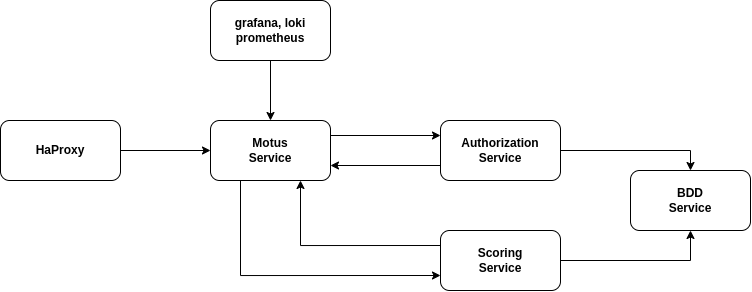

The diagram above was exported from draw.io. Its source (the exported page's mxGraphModel, read from the mxfile embedded in the PNG):
<mxGraphModel dx="1184" dy="674" grid="1" gridSize="10" guides="1" tooltips="1" connect="1" arrows="1" fold="1" page="1" pageScale="1" pageWidth="850" pageHeight="1100" math="0" shadow="0">
  <root>
    <mxCell id="0" />
    <mxCell id="1" parent="0" />
    <mxCell id="2" style="edgeStyle=orthogonalEdgeStyle;rounded=0;orthogonalLoop=1;jettySize=auto;html=1;exitX=1;exitY=0.25;exitDx=0;exitDy=0;entryX=0;entryY=0.25;entryDx=0;entryDy=0;" edge="1" source="5" target="8" parent="1">
      <mxGeometry relative="1" as="geometry" />
    </mxCell>
    <mxCell id="3" style="edgeStyle=orthogonalEdgeStyle;rounded=0;orthogonalLoop=1;jettySize=auto;html=1;exitX=0.25;exitY=1;exitDx=0;exitDy=0;entryX=0;entryY=0.75;entryDx=0;entryDy=0;" edge="1" source="5" target="11" parent="1">
      <mxGeometry relative="1" as="geometry" />
    </mxCell>
    <mxCell id="4" style="edgeStyle=orthogonalEdgeStyle;rounded=0;orthogonalLoop=1;jettySize=auto;html=1;" edge="1" source="14" target="5" parent="1">
      <mxGeometry relative="1" as="geometry">
        <mxPoint x="1220" y="130" as="targetPoint" />
      </mxGeometry>
    </mxCell>
    <mxCell id="5" value="Motus&lt;br&gt;Service" style="rounded=1;whiteSpace=wrap;html=1;fontStyle=1" vertex="1" parent="1">
      <mxGeometry x="1130" y="170" width="120" height="60" as="geometry" />
    </mxCell>
    <mxCell id="6" style="edgeStyle=orthogonalEdgeStyle;rounded=0;orthogonalLoop=1;jettySize=auto;html=1;exitX=0;exitY=0.75;exitDx=0;exitDy=0;entryX=1;entryY=0.75;entryDx=0;entryDy=0;" edge="1" source="8" target="5" parent="1">
      <mxGeometry relative="1" as="geometry" />
    </mxCell>
    <mxCell id="7" style="edgeStyle=orthogonalEdgeStyle;rounded=0;orthogonalLoop=1;jettySize=auto;html=1;exitX=1;exitY=0.5;exitDx=0;exitDy=0;entryX=0.5;entryY=0;entryDx=0;entryDy=0;" edge="1" source="8" target="15" parent="1">
      <mxGeometry relative="1" as="geometry" />
    </mxCell>
    <mxCell id="8" value="Authorization&lt;br&gt;Service" style="rounded=1;whiteSpace=wrap;html=1;fontStyle=1" vertex="1" parent="1">
      <mxGeometry x="1360" y="170" width="120" height="60" as="geometry" />
    </mxCell>
    <mxCell id="9" style="edgeStyle=orthogonalEdgeStyle;rounded=0;orthogonalLoop=1;jettySize=auto;html=1;exitX=0;exitY=0.25;exitDx=0;exitDy=0;entryX=0.75;entryY=1;entryDx=0;entryDy=0;" edge="1" source="11" target="5" parent="1">
      <mxGeometry relative="1" as="geometry" />
    </mxCell>
    <mxCell id="10" style="edgeStyle=orthogonalEdgeStyle;rounded=0;orthogonalLoop=1;jettySize=auto;html=1;exitX=1;exitY=0.5;exitDx=0;exitDy=0;entryX=0.5;entryY=1;entryDx=0;entryDy=0;" edge="1" source="11" target="15" parent="1">
      <mxGeometry relative="1" as="geometry" />
    </mxCell>
    <mxCell id="11" value="Scoring&lt;br&gt;Service" style="rounded=1;whiteSpace=wrap;html=1;fontStyle=1" vertex="1" parent="1">
      <mxGeometry x="1360" y="280" width="120" height="60" as="geometry" />
    </mxCell>
    <mxCell id="12" style="edgeStyle=orthogonalEdgeStyle;rounded=0;orthogonalLoop=1;jettySize=auto;html=1;exitX=1;exitY=0.5;exitDx=0;exitDy=0;" edge="1" source="13" target="5" parent="1">
      <mxGeometry relative="1" as="geometry" />
    </mxCell>
    <mxCell id="13" value="HaProxy" style="rounded=1;whiteSpace=wrap;html=1;fontStyle=1" vertex="1" parent="1">
      <mxGeometry x="920" y="170" width="120" height="60" as="geometry" />
    </mxCell>
    <mxCell id="14" value="grafana, loki prometheus" style="rounded=1;whiteSpace=wrap;html=1;fontStyle=1" vertex="1" parent="1">
      <mxGeometry x="1130" y="50" width="120" height="60" as="geometry" />
    </mxCell>
    <mxCell id="15" value="BDD&lt;br&gt;Service" style="rounded=1;whiteSpace=wrap;html=1;fontStyle=1" vertex="1" parent="1">
      <mxGeometry x="1550" y="220" width="120" height="60" as="geometry" />
    </mxCell>
  </root>
</mxGraphModel>